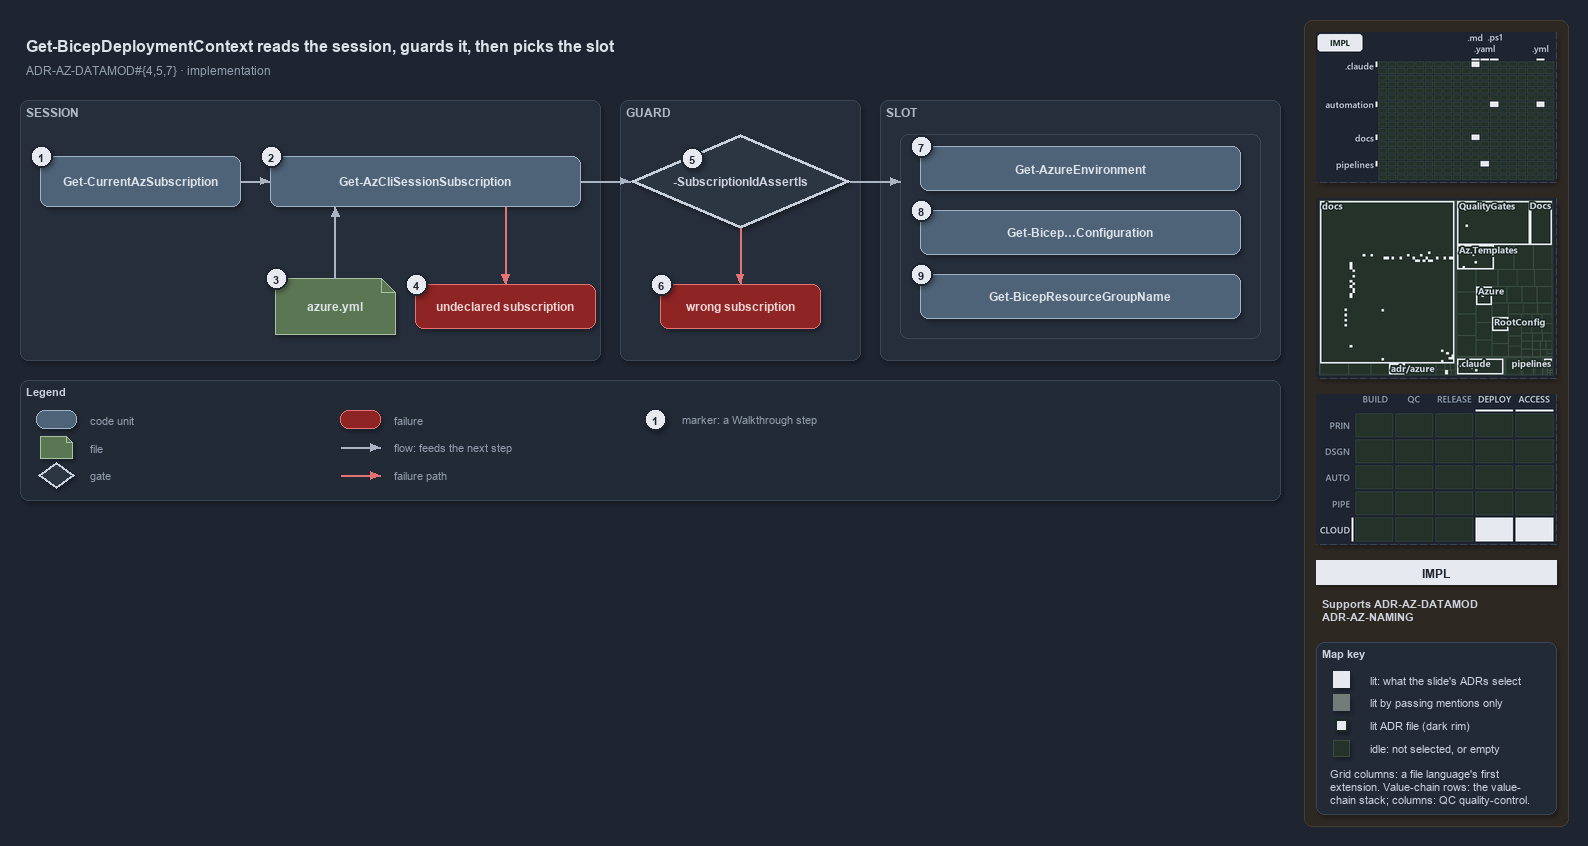

The diagram above was exported from draw.io. Its source (the exported page's mxGraphModel, read from the mxfile embedded in the PNG):
<mxGraphModel dx="1024" dy="768" grid="0" gridSize="10" guides="1" tooltips="1" connect="1" arrows="1" fold="1" page="1" pageScale="1" pageWidth="1572" pageHeight="640" background="#1E2430" math="0" shadow="1">
  <root>
    <mxCell id="0" />
    <mxCell id="1" parent="0" />
    <mxCell id="sidebar-bg" value="" style="rounded=1;arcSize=2;html=1;fillColor=#2E2823;strokeColor=#453C33;shadow=0;" vertex="1" parent="1">
      <mxGeometry x="1304" y="4" width="264" height="806" as="geometry" />
    </mxCell>
    <mxCell id="title" value="Get-BicepDeploymentContext reads the session, guards it, then picks the slot" style="text;html=1;align=left;verticalAlign=middle;fontSize=16;fontStyle=1;fontColor=#DDE2E9;" vertex="1" parent="1">
      <mxGeometry x="20" y="14" width="1260" height="30" as="geometry" />
    </mxCell>
    <mxCell id="subtitle" value="ADR-AZ-DATAMOD#{4,5,7} &amp;#183; implementation" style="text;html=1;align=left;verticalAlign=middle;fontSize=12;fontColor=#949FAE;" vertex="1" parent="1">
      <mxGeometry x="20" y="44" width="1240" height="20" as="geometry" />
    </mxCell>
    <mxCell id="band-session" value="SESSION" style="rounded=1;html=1;arcSize=3;fillColor=#262E3B;strokeColor=#3A4555;verticalAlign=top;align=left;spacingLeft=8;fontStyle=1;fontSize=12;fontColor=#B0BAC7;" vertex="1" parent="1">
      <mxGeometry x="20" y="84" width="580" height="260" as="geometry" />
    </mxCell>
    <mxCell id="band-guard" value="GUARD" style="rounded=1;html=1;arcSize=3;fillColor=#262E3B;strokeColor=#3A4555;verticalAlign=top;align=left;spacingLeft=8;fontStyle=1;fontSize=12;fontColor=#B0BAC7;" vertex="1" parent="1">
      <mxGeometry x="620" y="84" width="240" height="260" as="geometry" />
    </mxCell>
    <mxCell id="band-slot" value="SLOT" style="rounded=1;html=1;arcSize=3;fillColor=#262E3B;strokeColor=#3A4555;verticalAlign=top;align=left;spacingLeft=8;fontStyle=1;fontSize=12;fontColor=#B0BAC7;" vertex="1" parent="1">
      <mxGeometry x="880" y="84" width="400" height="260" as="geometry" />
    </mxCell>
    <mxCell id="g-current" value="&lt;b&gt;Get-CurrentAzSubscription&lt;/b&gt;" style="rounded=1;whiteSpace=wrap;html=1;arcSize=20;fillColor=#4E6378;strokeColor=#9FB3C8;fontColor=#DDE2E9;fontSize=12;" vertex="1" parent="1">
      <mxGeometry x="40" y="140" width="200" height="50" as="geometry" />
    </mxCell>
    <mxCell id="g-session" value="&lt;b&gt;Get-AzCliSessionSubscription&lt;/b&gt;" style="rounded=1;whiteSpace=wrap;html=1;arcSize=20;fillColor=#4E6378;strokeColor=#9FB3C8;fontColor=#DDE2E9;fontSize=12;" vertex="1" parent="1">
      <mxGeometry x="270" y="140" width="310" height="50" as="geometry" />
    </mxCell>
    <mxCell id="g-yml" value="&lt;b&gt;azure.yml&lt;/b&gt;" style="shape=note;size=14;whiteSpace=wrap;html=1;fillColor=#5B7653;strokeColor=#A9C29F;fontColor=#DDE2E9;fontSize=12;" vertex="1" parent="1">
      <mxGeometry x="275" y="262" width="120" height="56" as="geometry" />
    </mxCell>
    <mxCell id="g-undeclared" value="&lt;b&gt;undeclared subscription&lt;/b&gt;" style="rounded=1;whiteSpace=wrap;html=1;arcSize=20;fillColor=#8E2424;strokeColor=#E57373;fontColor=#EFD4D4;fontSize=12;" vertex="1" parent="1">
      <mxGeometry x="415" y="268" width="180" height="44" as="geometry" />
    </mxCell>
    <mxCell id="g-assert" value="&lt;b&gt;-SubscriptionIdAssertIs&lt;/b&gt;" style="rhombus;whiteSpace=wrap;html=1;fillColor=#2C3542;strokeColor=#C7D0DB;strokeWidth=3;fontColor=#CDD3DC;fontSize=12;" vertex="1" parent="1">
      <mxGeometry x="630" y="118" width="220" height="94" as="geometry" />
    </mxCell>
    <mxCell id="g-wrong" value="&lt;b&gt;wrong subscription&lt;/b&gt;" style="rounded=1;whiteSpace=wrap;html=1;arcSize=20;fillColor=#8E2424;strokeColor=#E57373;fontColor=#EFD4D4;fontSize=12;" vertex="1" parent="1">
      <mxGeometry x="660" y="268" width="160" height="44" as="geometry" />
    </mxCell>
    <mxCell id="frame-slot" value="" style="rounded=1;html=1;arcSize=6;fillColor=none;strokeColor=#3A4555;strokeWidth=1;" vertex="1" parent="1">
      <mxGeometry x="900" y="118" width="360" height="204" as="geometry" />
    </mxCell>
    <mxCell id="g-env" value="&lt;b&gt;Get-AzureEnvironment&lt;/b&gt;" style="rounded=1;whiteSpace=wrap;html=1;arcSize=20;fillColor=#4E6378;strokeColor=#9FB3C8;fontColor=#DDE2E9;fontSize=12;" vertex="1" parent="1">
      <mxGeometry x="920" y="130" width="320" height="44" as="geometry" />
    </mxCell>
    <mxCell id="g-config" value="&lt;b&gt;Get-Bicep&amp;#8230;Configuration&lt;/b&gt;" style="rounded=1;whiteSpace=wrap;html=1;arcSize=20;fillColor=#4E6378;strokeColor=#9FB3C8;fontColor=#DDE2E9;fontSize=12;" vertex="1" parent="1">
      <mxGeometry x="920" y="194" width="320" height="44" as="geometry" />
    </mxCell>
    <mxCell id="g-rg" value="&lt;b&gt;Get-BicepResourceGroupName&lt;/b&gt;" style="rounded=1;whiteSpace=wrap;html=1;arcSize=20;fillColor=#4E6378;strokeColor=#9FB3C8;fontColor=#DDE2E9;fontSize=12;" vertex="1" parent="1">
      <mxGeometry x="920" y="258" width="320" height="44" as="geometry" />
    </mxCell>
    <mxCell id="port-session-yml" value="" style="text;html=1;strokeColor=none;fillColor=none;" vertex="1" parent="1">
      <mxGeometry x="335" y="190" width="1" height="1" as="geometry" />
    </mxCell>
    <mxCell id="port-session-fail" value="" style="text;html=1;strokeColor=none;fillColor=none;" vertex="1" parent="1">
      <mxGeometry x="505" y="190" width="1" height="1" as="geometry" />
    </mxCell>
    <mxCell id="port-frame-left" value="" style="text;html=1;strokeColor=none;fillColor=none;" vertex="1" parent="1">
      <mxGeometry x="900" y="165" width="1" height="1" as="geometry" />
    </mxCell>
    <mxCell id="e-current-session" value="" style="edgeStyle=orthogonalEdgeStyle;rounded=1;html=1;fontSize=10;fontColor=#CDD3DC;endArrow=block;strokeColor=#AAB4C3;shadow=0;" edge="1" parent="1" source="g-current" target="g-session">
      <mxGeometry relative="1" as="geometry" />
    </mxCell>
    <mxCell id="e-yml-session" value="" style="edgeStyle=orthogonalEdgeStyle;rounded=1;html=1;fontSize=10;fontColor=#CDD3DC;endArrow=block;strokeColor=#AAB4C3;shadow=0;" edge="1" parent="1" source="g-yml" target="port-session-yml">
      <mxGeometry relative="1" as="geometry" />
    </mxCell>
    <mxCell id="e-session-undeclared" value="" style="edgeStyle=orthogonalEdgeStyle;rounded=1;html=1;fontSize=10;endArrow=block;strokeColor=#E57373;shadow=0;fontColor=#CDD3DC;" edge="1" parent="1" source="port-session-fail" target="g-undeclared">
      <mxGeometry relative="1" as="geometry" />
    </mxCell>
    <mxCell id="e-session-assert" value="" style="edgeStyle=orthogonalEdgeStyle;rounded=1;html=1;fontSize=10;fontColor=#CDD3DC;endArrow=block;strokeColor=#AAB4C3;shadow=0;" edge="1" parent="1" source="g-session" target="g-assert">
      <mxGeometry relative="1" as="geometry" />
    </mxCell>
    <mxCell id="e-assert-wrong" value="" style="edgeStyle=orthogonalEdgeStyle;rounded=1;html=1;fontSize=10;endArrow=block;strokeColor=#E57373;shadow=0;fontColor=#CDD3DC;" edge="1" parent="1" source="g-assert" target="g-wrong">
      <mxGeometry relative="1" as="geometry" />
    </mxCell>
    <mxCell id="e-assert-frame" value="" style="edgeStyle=orthogonalEdgeStyle;rounded=1;html=1;fontSize=10;fontColor=#CDD3DC;endArrow=block;strokeColor=#AAB4C3;shadow=0;" edge="1" parent="1" source="g-assert" target="port-frame-left">
      <mxGeometry relative="1" as="geometry" />
    </mxCell>
    <mxCell id="mark-1" value="1" style="ellipse;html=1;fillColor=#E6EAF0;strokeColor=#1E2430;strokeWidth=2;fontColor=#1E2430;fontStyle=1;fontSize=11;" vertex="1" parent="1">
      <mxGeometry x="30" y="129" width="22" height="22" as="geometry" />
    </mxCell>
    <mxCell id="mark-2" value="2" style="ellipse;html=1;fillColor=#E6EAF0;strokeColor=#1E2430;strokeWidth=2;fontColor=#1E2430;fontStyle=1;fontSize=11;" vertex="1" parent="1">
      <mxGeometry x="260" y="129" width="22" height="22" as="geometry" />
    </mxCell>
    <mxCell id="mark-3" value="3" style="ellipse;html=1;fillColor=#E6EAF0;strokeColor=#1E2430;strokeWidth=2;fontColor=#1E2430;fontStyle=1;fontSize=11;" vertex="1" parent="1">
      <mxGeometry x="265" y="251" width="22" height="22" as="geometry" />
    </mxCell>
    <mxCell id="mark-4" value="4" style="ellipse;html=1;fillColor=#E6EAF0;strokeColor=#1E2430;strokeWidth=2;fontColor=#1E2430;fontStyle=1;fontSize=11;" vertex="1" parent="1">
      <mxGeometry x="405" y="257" width="22" height="22" as="geometry" />
    </mxCell>
    <mxCell id="mark-5" value="5" style="ellipse;html=1;fillColor=#E6EAF0;strokeColor=#1E2430;strokeWidth=2;fontColor=#1E2430;fontStyle=1;fontSize=11;" vertex="1" parent="1">
      <mxGeometry x="681" y="131" width="22" height="22" as="geometry" />
    </mxCell>
    <mxCell id="mark-6" value="6" style="ellipse;html=1;fillColor=#E6EAF0;strokeColor=#1E2430;strokeWidth=2;fontColor=#1E2430;fontStyle=1;fontSize=11;" vertex="1" parent="1">
      <mxGeometry x="650" y="257" width="22" height="22" as="geometry" />
    </mxCell>
    <mxCell id="mark-7" value="7" style="ellipse;html=1;fillColor=#E6EAF0;strokeColor=#1E2430;strokeWidth=2;fontColor=#1E2430;fontStyle=1;fontSize=11;" vertex="1" parent="1">
      <mxGeometry x="910" y="119" width="22" height="22" as="geometry" />
    </mxCell>
    <mxCell id="mark-8" value="8" style="ellipse;html=1;fillColor=#E6EAF0;strokeColor=#1E2430;strokeWidth=2;fontColor=#1E2430;fontStyle=1;fontSize=11;" vertex="1" parent="1">
      <mxGeometry x="910" y="183" width="22" height="22" as="geometry" />
    </mxCell>
    <mxCell id="mark-9" value="9" style="ellipse;html=1;fillColor=#E6EAF0;strokeColor=#1E2430;strokeWidth=2;fontColor=#1E2430;fontStyle=1;fontSize=11;" vertex="1" parent="1">
      <mxGeometry x="910" y="247" width="22" height="22" as="geometry" />
    </mxCell>
    <mxCell id="legend" value="&lt;b&gt;Legend&lt;/b&gt;" style="rounded=1;whiteSpace=wrap;html=1;arcSize=6;fillColor=#222A36;strokeColor=#3A4555;align=left;verticalAlign=top;spacing=8;fontSize=11;fontColor=#CDD3DC;" vertex="1" parent="1">
      <mxGeometry x="20" y="364" width="1260" height="120" as="geometry" />
    </mxCell>
    <mxCell id="lg-code" value="" style="rounded=1;html=1;arcSize=20;fillColor=#4E6378;strokeColor=#9FB3C8;" vertex="1" parent="1">
      <mxGeometry x="36" y="394" width="40" height="18" as="geometry" />
    </mxCell>
    <mxCell id="lg-code-t" value="code unit" style="text;html=1;align=left;verticalAlign=middle;fontSize=11;fontColor=#949FAE;" vertex="1" parent="1">
      <mxGeometry x="84" y="393" width="200" height="20" as="geometry" />
    </mxCell>
    <mxCell id="lg-file" value="" style="shape=note;size=6;html=1;fillColor=#5B7653;strokeColor=#A9C29F;" vertex="1" parent="1">
      <mxGeometry x="40" y="420" width="32" height="22" as="geometry" />
    </mxCell>
    <mxCell id="lg-file-t" value="file" style="text;html=1;align=left;verticalAlign=middle;fontSize=11;fontColor=#949FAE;" vertex="1" parent="1">
      <mxGeometry x="84" y="421" width="200" height="20" as="geometry" />
    </mxCell>
    <mxCell id="lg-gate" value="" style="rhombus;html=1;fillColor=#2C3542;strokeColor=#C7D0DB;strokeWidth=2;fontColor=#CDD3DC;" vertex="1" parent="1">
      <mxGeometry x="38" y="446" width="36" height="26" as="geometry" />
    </mxCell>
    <mxCell id="lg-gate-t" value="gate" style="text;html=1;align=left;verticalAlign=middle;fontSize=11;fontColor=#949FAE;" vertex="1" parent="1">
      <mxGeometry x="84" y="449" width="200" height="20" as="geometry" />
    </mxCell>
    <mxCell id="lg-failure" value="" style="rounded=1;html=1;arcSize=20;fillColor=#8E2424;strokeColor=#E57373;" vertex="1" parent="1">
      <mxGeometry x="340" y="394" width="40" height="18" as="geometry" />
    </mxCell>
    <mxCell id="lg-failure-t" value="failure" style="text;html=1;align=left;verticalAlign=middle;fontSize=11;fontColor=#949FAE;" vertex="1" parent="1">
      <mxGeometry x="388" y="393" width="200" height="20" as="geometry" />
    </mxCell>
    <mxCell id="lg-flow-a" value="" style="text;html=1;strokeColor=none;fillColor=none;" vertex="1" parent="1">
      <mxGeometry x="340" y="431" width="1" height="1" as="geometry" />
    </mxCell>
    <mxCell id="lg-flow-b" value="" style="text;html=1;strokeColor=none;fillColor=none;" vertex="1" parent="1">
      <mxGeometry x="380" y="431" width="1" height="1" as="geometry" />
    </mxCell>
    <mxCell id="lg-flow" value="" style="edgeStyle=orthogonalEdgeStyle;rounded=1;html=1;endArrow=block;strokeColor=#AAB4C3;shadow=0;fontColor=#CDD3DC;" edge="1" parent="1" source="lg-flow-a" target="lg-flow-b">
      <mxGeometry relative="1" as="geometry" />
    </mxCell>
    <mxCell id="lg-flow-t" value="flow: feeds the next step" style="text;html=1;align=left;verticalAlign=middle;fontSize=11;fontColor=#949FAE;" vertex="1" parent="1">
      <mxGeometry x="388" y="421" width="220" height="20" as="geometry" />
    </mxCell>
    <mxCell id="lg-fail-a" value="" style="text;html=1;strokeColor=none;fillColor=none;" vertex="1" parent="1">
      <mxGeometry x="340" y="459" width="1" height="1" as="geometry" />
    </mxCell>
    <mxCell id="lg-fail-b" value="" style="text;html=1;strokeColor=none;fillColor=none;" vertex="1" parent="1">
      <mxGeometry x="380" y="459" width="1" height="1" as="geometry" />
    </mxCell>
    <mxCell id="lg-fail" value="" style="edgeStyle=orthogonalEdgeStyle;rounded=1;html=1;endArrow=block;strokeColor=#E57373;shadow=0;fontColor=#CDD3DC;" edge="1" parent="1" source="lg-fail-a" target="lg-fail-b">
      <mxGeometry relative="1" as="geometry" />
    </mxCell>
    <mxCell id="lg-fail-t" value="failure path" style="text;html=1;align=left;verticalAlign=middle;fontSize=11;fontColor=#949FAE;" vertex="1" parent="1">
      <mxGeometry x="388" y="449" width="200" height="20" as="geometry" />
    </mxCell>
    <mxCell id="lg-mark" value="1" style="ellipse;html=1;fillColor=#E6EAF0;strokeColor=#1E2430;strokeWidth=2;fontColor=#1E2430;fontStyle=1;fontSize=11;" vertex="1" parent="1">
      <mxGeometry x="644" y="392" width="22" height="22" as="geometry" />
    </mxCell>
    <mxCell id="lg-mark-t" value="marker: a Walkthrough step" style="text;html=1;align=left;verticalAlign=middle;fontSize=11;fontColor=#949FAE;" vertex="1" parent="1">
      <mxGeometry x="676" y="393" width="220" height="20" as="geometry" />
    </mxCell>
    <mxCell id="minimap-grid" value="" style="shape=image;imageAspect=0;rounded=1;arcSize=4;whiteSpace=wrap;html=1;fillColor=#262E3B;strokeColor=#3A4555;dashed=1;fontColor=#949FAE;fontSize=11;image=data:image/png,(base64 omitted: 11156 chars);" vertex="1" parent="1">
      <mxGeometry x="1316" y="16" width="240" height="150" as="geometry" />
    </mxCell>
    <mxCell id="minimap-tree" value="" style="shape=image;imageAspect=0;rounded=1;arcSize=4;whiteSpace=wrap;html=1;fillColor=#262E3B;strokeColor=#3A4555;dashed=1;fontColor=#949FAE;fontSize=11;image=data:image/png,(base64 omitted: 24540 chars);" vertex="1" parent="1">
      <mxGeometry x="1316" y="182" width="240" height="180" as="geometry" />
    </mxCell>
    <mxCell id="minimap-chain" value="" style="shape=image;imageAspect=0;rounded=1;arcSize=4;whiteSpace=wrap;html=1;fillColor=#262E3B;strokeColor=#3A4555;dashed=1;fontColor=#949FAE;fontSize=11;image=data:image/png,(base64 omitted: 13548 chars);" vertex="1" parent="1">
      <mxGeometry x="1316" y="378" width="240" height="150" as="geometry" />
    </mxCell>
    <mxCell id="lens-badge" value="IMPL" style="rounded=0;whiteSpace=wrap;html=1;align=center;verticalAlign=middle;fontSize=12;fontStyle=1;fontColor=#1E2430;fillColor=#E6EAF0;strokeColor=none;" vertex="1" parent="1">
      <mxGeometry x="1316" y="544" width="240" height="24" as="geometry" />
    </mxCell>
    <mxCell id="supports" value="&lt;b&gt;Supports&lt;/b&gt; ADR-AZ-DATAMOD&lt;br&gt;ADR-AZ-NAMING" style="text;html=1;whiteSpace=wrap;align=left;verticalAlign=top;fontSize=11;fontColor=#CDD3DC;" vertex="1" parent="1">
      <mxGeometry x="1316" y="576" width="240" height="38" as="geometry" />
    </mxCell>
    <mxCell id="mapkey" value="&lt;b&gt;Map key&lt;/b&gt;" style="rounded=1;arcSize=6;whiteSpace=wrap;html=1;align=left;verticalAlign=top;fontSize=11;fontColor=#CDD3DC;fillColor=#222A36;strokeColor=#3A4555;spacingLeft=8;spacingTop=2;" vertex="1" parent="1">
      <mxGeometry x="1316" y="626" width="240" height="172" as="geometry" />
    </mxCell>
    <mxCell id="mapkey-lit" value="" style="rounded=0;html=1;fillColor=#E6EAF0;strokeColor=#E6EAF0;" vertex="1" parent="1">
      <mxGeometry x="1333.0" y="655.0" width="16" height="16" as="geometry" />
    </mxCell>
    <mxCell id="mapkey-lit-text" value="lit: what the slide's ADRs select" style="text;html=1;align=left;verticalAlign=middle;fontSize=11;fontColor=#CDD3DC;" vertex="1" parent="1">
      <mxGeometry x="1364" y="653" width="184" height="20" as="geometry" />
    </mxCell>
    <mxCell id="mapkey-touched" value="" style="rounded=0;html=1;fillColor=#727C79;strokeColor=#727C79;" vertex="1" parent="1">
      <mxGeometry x="1333.0" y="678.0" width="16" height="16" as="geometry" />
    </mxCell>
    <mxCell id="mapkey-touched-text" value="lit by passing mentions only" style="text;html=1;align=left;verticalAlign=middle;fontSize=11;fontColor=#CDD3DC;" vertex="1" parent="1">
      <mxGeometry x="1364" y="676" width="184" height="20" as="geometry" />
    </mxCell>
    <mxCell id="mapkey-adr" value="" style="rounded=0;html=1;fillColor=#E6EAF0;strokeColor=#1C2A24;strokeWidth=2;" vertex="1" parent="1">
      <mxGeometry x="1335.0" y="703.0" width="12" height="12" as="geometry" />
    </mxCell>
    <mxCell id="mapkey-adr-text" value="lit ADR file (dark rim)" style="text;html=1;align=left;verticalAlign=middle;fontSize=11;fontColor=#CDD3DC;" vertex="1" parent="1">
      <mxGeometry x="1364" y="699" width="184" height="20" as="geometry" />
    </mxCell>
    <mxCell id="mapkey-idle" value="" style="rounded=0;html=1;fillColor=#243229;strokeColor=#3B4D43;" vertex="1" parent="1">
      <mxGeometry x="1333.0" y="724.0" width="16" height="16" as="geometry" />
    </mxCell>
    <mxCell id="mapkey-idle-text" value="idle: not selected, or empty" style="text;html=1;align=left;verticalAlign=middle;fontSize=11;fontColor=#CDD3DC;" vertex="1" parent="1">
      <mxGeometry x="1364" y="722" width="184" height="20" as="geometry" />
    </mxCell>
    <mxCell id="mapkey-codes" value="Grid columns: a file language's first&lt;br&gt;extension. Value-chain rows: the value-&lt;br&gt;chain stack; columns: QC quality-control." style="text;html=1;align=left;verticalAlign=top;whiteSpace=wrap;fontSize=11;fontColor=#CDD3DC;" vertex="1" parent="1">
      <mxGeometry x="1324" y="746" width="224" height="46" as="geometry" />
    </mxCell>
  </root>
</mxGraphModel>